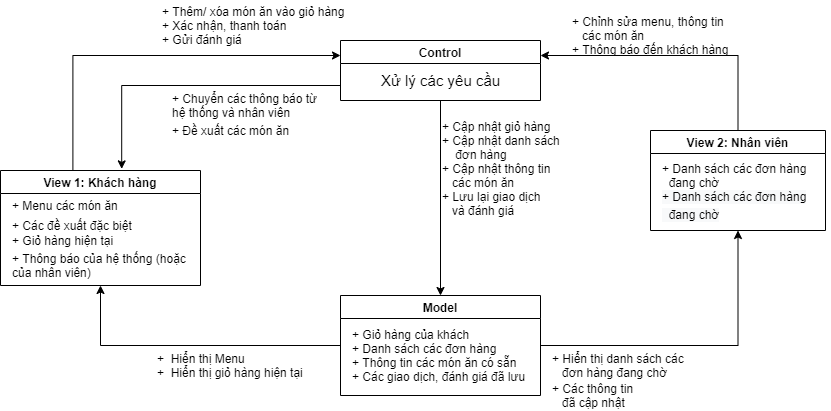

The diagram above was exported from draw.io. Its source (the exported page's mxGraphModel, read from the mxfile embedded in the PNG):
<mxGraphModel dx="994" dy="1394" grid="1" gridSize="10" guides="1" tooltips="1" connect="1" arrows="1" fold="1" page="1" pageScale="1" pageWidth="1100" pageHeight="850" background="none" math="0" shadow="0">
  <root>
    <mxCell id="0" />
    <mxCell id="1" parent="0" />
    <mxCell id="V9HfGFtk6M0_oajytZ5f-16" style="edgeStyle=orthogonalEdgeStyle;rounded=0;orthogonalLoop=1;jettySize=auto;html=1;exitX=0.362;exitY=-0.003;exitDx=0;exitDy=0;entryX=0;entryY=0.25;entryDx=0;entryDy=0;exitPerimeter=0;" parent="1" source="V9HfGFtk6M0_oajytZ5f-1" target="V9HfGFtk6M0_oajytZ5f-20" edge="1">
      <mxGeometry relative="1" as="geometry">
        <mxPoint x="500" y="-575" as="targetPoint" />
      </mxGeometry>
    </mxCell>
    <mxCell id="V9HfGFtk6M0_oajytZ5f-1" value="View 1: Khách hàng" style="swimlane;" parent="1" vertex="1">
      <mxGeometry x="170" y="-510" width="200" height="115" as="geometry" />
    </mxCell>
    <mxCell id="V9HfGFtk6M0_oajytZ5f-3" value="+ Các đề xuất đặc biệt" style="text;html=1;align=left;verticalAlign=middle;resizable=0;points=[];autosize=1;strokeColor=none;fillColor=none;" parent="V9HfGFtk6M0_oajytZ5f-1" vertex="1">
      <mxGeometry x="10" y="45" width="140" height="20" as="geometry" />
    </mxCell>
    <mxCell id="V9HfGFtk6M0_oajytZ5f-4" value="+ Thông báo của hệ thống (hoặc&lt;br&gt;của nhân viên)" style="text;html=1;align=left;verticalAlign=middle;resizable=0;points=[];autosize=1;strokeColor=none;fillColor=none;" parent="V9HfGFtk6M0_oajytZ5f-1" vertex="1">
      <mxGeometry x="10" y="80" width="190" height="30" as="geometry" />
    </mxCell>
    <mxCell id="V9HfGFtk6M0_oajytZ5f-2" value="+ Menu các món ăn" style="text;html=1;align=left;verticalAlign=middle;resizable=0;points=[];autosize=1;strokeColor=none;fillColor=none;" parent="V9HfGFtk6M0_oajytZ5f-1" vertex="1">
      <mxGeometry x="10" y="25" width="120" height="20" as="geometry" />
    </mxCell>
    <mxCell id="V9HfGFtk6M0_oajytZ5f-36" value="+ Giỏ hàng hiện tại" style="text;html=1;align=left;verticalAlign=middle;resizable=0;points=[];autosize=1;strokeColor=none;fillColor=none;" parent="V9HfGFtk6M0_oajytZ5f-1" vertex="1">
      <mxGeometry x="10" y="60" width="120" height="20" as="geometry" />
    </mxCell>
    <mxCell id="V9HfGFtk6M0_oajytZ5f-28" style="edgeStyle=orthogonalEdgeStyle;rounded=0;orthogonalLoop=1;jettySize=auto;html=1;exitX=0.5;exitY=0;exitDx=0;exitDy=0;entryX=1;entryY=0.25;entryDx=0;entryDy=0;" parent="1" source="V9HfGFtk6M0_oajytZ5f-9" target="V9HfGFtk6M0_oajytZ5f-20" edge="1">
      <mxGeometry relative="1" as="geometry" />
    </mxCell>
    <mxCell id="V9HfGFtk6M0_oajytZ5f-9" value="View 2: Nhân viên" style="swimlane;" parent="1" vertex="1">
      <mxGeometry x="820" y="-550" width="175" height="100" as="geometry" />
    </mxCell>
    <mxCell id="V9HfGFtk6M0_oajytZ5f-12" value="+ Danh sách các đơn hàng&lt;br&gt;&amp;nbsp; đang chờ" style="text;html=1;align=left;verticalAlign=middle;resizable=0;points=[];autosize=1;strokeColor=none;fillColor=none;" parent="V9HfGFtk6M0_oajytZ5f-9" vertex="1">
      <mxGeometry x="10" y="30" width="160" height="30" as="geometry" />
    </mxCell>
    <mxCell id="3S-40gaMiSPErtXhU_Ah-6" value="&lt;span style=&quot;color: rgb(0, 0, 0); font-family: helvetica; font-size: 12px; font-style: normal; font-weight: 400; letter-spacing: normal; text-align: left; text-indent: 0px; text-transform: none; word-spacing: 0px; background-color: rgb(248, 249, 250); display: inline; float: none;&quot;&gt;+ Danh sách các đơn hàng&lt;/span&gt;&lt;br style=&quot;color: rgb(0, 0, 0); font-family: helvetica; font-size: 12px; font-style: normal; font-weight: 400; letter-spacing: normal; text-align: left; text-indent: 0px; text-transform: none; word-spacing: 0px; background-color: rgb(248, 249, 250);&quot;&gt;&lt;span style=&quot;color: rgb(0, 0, 0); font-family: helvetica; font-size: 12px; font-style: normal; font-weight: 400; letter-spacing: normal; text-align: left; text-indent: 0px; text-transform: none; word-spacing: 0px; background-color: rgb(248, 249, 250); display: inline; float: none;&quot;&gt;&amp;nbsp; đang chờ&lt;/span&gt;" style="text;whiteSpace=wrap;html=1;fontSize=15;" vertex="1" parent="V9HfGFtk6M0_oajytZ5f-9">
      <mxGeometry x="10" y="50" width="170" height="50" as="geometry" />
    </mxCell>
    <mxCell id="V9HfGFtk6M0_oajytZ5f-18" style="edgeStyle=orthogonalEdgeStyle;rounded=0;orthogonalLoop=1;jettySize=auto;html=1;exitX=0;exitY=0.75;exitDx=0;exitDy=0;entryX=0.606;entryY=-0.014;entryDx=0;entryDy=0;entryPerimeter=0;" parent="1" source="V9HfGFtk6M0_oajytZ5f-20" target="V9HfGFtk6M0_oajytZ5f-1" edge="1">
      <mxGeometry relative="1" as="geometry">
        <mxPoint x="500" y="-545" as="sourcePoint" />
      </mxGeometry>
    </mxCell>
    <mxCell id="V9HfGFtk6M0_oajytZ5f-17" value="+ Thêm/ xóa món ăn vào giỏ hàng&lt;br&gt;+ Xác nhận, thanh toán&lt;br&gt;+ Gửi đánh giá" style="text;html=1;align=left;verticalAlign=middle;resizable=0;points=[];autosize=1;strokeColor=none;fillColor=none;" parent="1" vertex="1">
      <mxGeometry x="330" y="-680" width="200" height="50" as="geometry" />
    </mxCell>
    <mxCell id="V9HfGFtk6M0_oajytZ5f-30" style="edgeStyle=orthogonalEdgeStyle;rounded=0;orthogonalLoop=1;jettySize=auto;html=1;exitX=0.5;exitY=1;exitDx=0;exitDy=0;entryX=0.5;entryY=0;entryDx=0;entryDy=0;" parent="1" source="V9HfGFtk6M0_oajytZ5f-20" edge="1" target="V9HfGFtk6M0_oajytZ5f-32">
      <mxGeometry relative="1" as="geometry">
        <mxPoint x="610" y="-300" as="targetPoint" />
      </mxGeometry>
    </mxCell>
    <mxCell id="V9HfGFtk6M0_oajytZ5f-20" value="Control" style="swimlane;" parent="1" vertex="1">
      <mxGeometry x="510" y="-640" width="200" height="60" as="geometry" />
    </mxCell>
    <mxCell id="V9HfGFtk6M0_oajytZ5f-21" value="Xử lý các yêu cầu" style="text;html=1;align=center;verticalAlign=middle;resizable=0;points=[];autosize=1;strokeColor=none;fillColor=none;fontSize=15;" parent="V9HfGFtk6M0_oajytZ5f-20" vertex="1">
      <mxGeometry x="35" y="30" width="130" height="20" as="geometry" />
    </mxCell>
    <mxCell id="V9HfGFtk6M0_oajytZ5f-24" value="+ Chuyển các thông báo từ &lt;br&gt;hệ thống và nhân viên" style="text;html=1;align=left;verticalAlign=middle;resizable=0;points=[];autosize=1;strokeColor=none;fillColor=none;" parent="1" vertex="1">
      <mxGeometry x="340" y="-590" width="160" height="30" as="geometry" />
    </mxCell>
    <mxCell id="V9HfGFtk6M0_oajytZ5f-29" value="+ Chỉnh sửa menu, thông tin &lt;br&gt;&amp;nbsp; &amp;nbsp;các món ăn&lt;br&gt;+ Thông báo đến khách hàng" style="text;html=1;align=left;verticalAlign=middle;resizable=0;points=[];autosize=1;strokeColor=none;fillColor=none;" parent="1" vertex="1">
      <mxGeometry x="740" y="-670" width="170" height="50" as="geometry" />
    </mxCell>
    <mxCell id="V9HfGFtk6M0_oajytZ5f-31" value="+ Cập nhật giỏ hàng&lt;br&gt;+ Cập nhật danh sách&lt;br&gt;&amp;nbsp; &amp;nbsp; đơn hàng&lt;br&gt;+ Cập nhật thông tin &lt;br&gt;&amp;nbsp; &amp;nbsp;các món ăn&lt;br&gt;+ Lưu lại giao dịch &lt;br&gt;&amp;nbsp; &amp;nbsp;và đánh giá" style="text;html=1;align=left;verticalAlign=middle;resizable=0;points=[];autosize=1;strokeColor=none;fillColor=none;" parent="1" vertex="1">
      <mxGeometry x="610" y="-562.5" width="130" height="100" as="geometry" />
    </mxCell>
    <mxCell id="V9HfGFtk6M0_oajytZ5f-34" style="edgeStyle=orthogonalEdgeStyle;rounded=0;orthogonalLoop=1;jettySize=auto;html=1;exitX=0;exitY=0.5;exitDx=0;exitDy=0;entryX=0.5;entryY=1;entryDx=0;entryDy=0;" parent="1" source="V9HfGFtk6M0_oajytZ5f-32" target="V9HfGFtk6M0_oajytZ5f-1" edge="1">
      <mxGeometry relative="1" as="geometry" />
    </mxCell>
    <mxCell id="V9HfGFtk6M0_oajytZ5f-32" value="Model" style="swimlane;" parent="1" vertex="1">
      <mxGeometry x="510" y="-385" width="200" height="100" as="geometry" />
    </mxCell>
    <mxCell id="V9HfGFtk6M0_oajytZ5f-33" value="+ Giỏ hàng của khách&lt;br&gt;+ Danh sách các đơn hàng&amp;nbsp;&lt;br&gt;+ Thông tin các món ăn có sẵn&lt;br&gt;+ Các giao dịch, đánh giá đã lưu&amp;nbsp;" style="text;html=1;align=left;verticalAlign=middle;resizable=0;points=[];autosize=1;strokeColor=none;fillColor=none;" parent="V9HfGFtk6M0_oajytZ5f-32" vertex="1">
      <mxGeometry x="10" y="30" width="190" height="60" as="geometry" />
    </mxCell>
    <mxCell id="V9HfGFtk6M0_oajytZ5f-35" value="+&amp;nbsp; Hiển thị Menu&lt;br&gt;+&amp;nbsp; Hiển thị giỏ hàng hiện tại" style="text;html=1;align=left;verticalAlign=middle;resizable=0;points=[];autosize=1;strokeColor=none;fillColor=none;" parent="1" vertex="1">
      <mxGeometry x="325" y="-330" width="160" height="30" as="geometry" />
    </mxCell>
    <mxCell id="V9HfGFtk6M0_oajytZ5f-37" value="+ Đề xuất các món ăn" style="text;html=1;align=left;verticalAlign=middle;resizable=0;points=[];autosize=1;strokeColor=none;fillColor=none;" parent="1" vertex="1">
      <mxGeometry x="340" y="-560" width="130" height="20" as="geometry" />
    </mxCell>
    <mxCell id="V9HfGFtk6M0_oajytZ5f-38" style="edgeStyle=orthogonalEdgeStyle;rounded=0;orthogonalLoop=1;jettySize=auto;html=1;entryX=0.5;entryY=1;entryDx=0;entryDy=0;" parent="1" target="V9HfGFtk6M0_oajytZ5f-9" edge="1">
      <mxGeometry relative="1" as="geometry">
        <mxPoint x="710" y="-335" as="sourcePoint" />
        <mxPoint x="250" y="-260" as="targetPoint" />
      </mxGeometry>
    </mxCell>
    <mxCell id="V9HfGFtk6M0_oajytZ5f-39" value="+ Hiển thị danh sách các &lt;br&gt;&amp;nbsp; &amp;nbsp;đơn hàng đang chờ" style="text;html=1;align=left;verticalAlign=middle;resizable=0;points=[];autosize=1;strokeColor=none;fillColor=none;" parent="1" vertex="1">
      <mxGeometry x="720" y="-330" width="150" height="30" as="geometry" />
    </mxCell>
    <mxCell id="3S-40gaMiSPErtXhU_Ah-7" value="+ Các thông tin&lt;br&gt;&amp;nbsp; &amp;nbsp;đã cập nhật" style="text;html=1;align=left;verticalAlign=middle;resizable=0;points=[];autosize=1;strokeColor=none;fillColor=none;" vertex="1" parent="1">
      <mxGeometry x="720" y="-300" width="100" height="30" as="geometry" />
    </mxCell>
  </root>
</mxGraphModel>